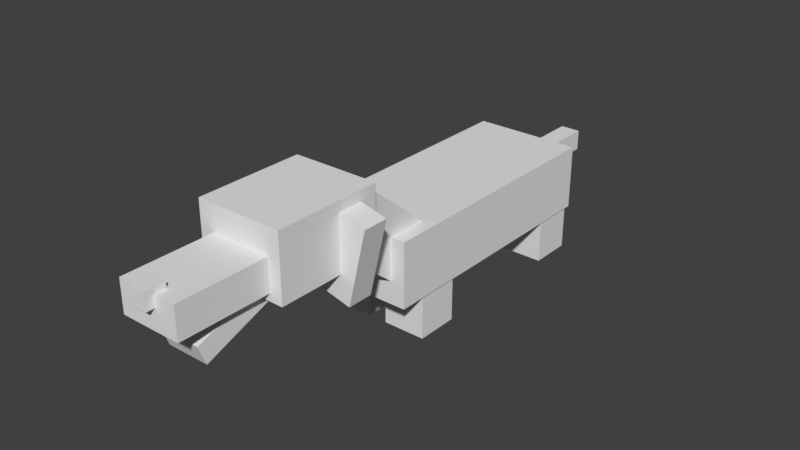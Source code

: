 # Source: hotdog.blend  (saved by Blender 2.79.0; exported with 4.5.12 LTS)
import bpy
from mathutils import Matrix  # noqa: F401  (used for matrix-valued properties, if any)

bpy.ops.wm.read_factory_settings(use_empty=True)
scene = bpy.context.scene
scene.name = 'Scene'

# ---- collections
col_collection_1 = bpy.data.collections.new('Collection 1'); scene.collection.children.link(col_collection_1)

# ---- world
world_world = bpy.data.worlds.new('World'); scene.world = world_world
world_world.color = (0.05088, 0.05088, 0.05088)
world_world.use_sun_shadow = False
world_world.sun_shadow_jitter_overblur = 0.0
world_world.cycles.sampling_method = 'MANUAL'

# ---- meshes
me_cube_013 = bpy.data.meshes.new('Cube.013')
me_cube_013.from_pydata([(-2.103, -1.447, -4.304), (-1.995, -1.447, 4.409), (-2.103, 1.447, -4.304), (-1.995, 1.447, 4.409), (1.995, -1.447, -4.409), (2.103, -1.447, 4.304), (1.995, 1.447, -4.409), (2.103, 1.447, 4.304)], [], [(0, 1, 3, 2), (2, 3, 7, 6), (6, 7, 5, 4), (4, 5, 1, 0), (2, 6, 4, 0), (7, 3, 1, 5)])
_uv = me_cube_013.uv_layers.new(name='UVMap')
_uv.uv.foreach_set('vector', [0.2731, 0.9381, 0.2731, 0.9997, 0.2503, 0.9997, 0.2503, 0.9381, 0.2731, 0.9381, 0.2731, 0.9997, 0.2503, 0.9997, 0.2503, 0.9381, 0.2731, 0.9381, 0.2731, 0.9997, 0.2503, 0.9997, 0.2503, 0.9381, 0.2731, 0.9381, 0.2731, 0.9997, 0.2503, 0.9997, 0.2503, 0.9381, 0.2731, 0.9381, 0.2731, 0.9997, 0.2503, 0.9997, 0.2503, 0.9381, 0.2731, 0.9381, 0.2731, 0.9997, 0.2503, 0.9997, 0.2503, 0.9381])
me_cube_013.use_remesh_preserve_volume = False
me_cube_013.use_remesh_preserve_attributes = False
me_cube_013.use_mirror_vertex_groups = False
me_cube_013.update()
me_cube_012 = bpy.data.meshes.new('Cube.012')
me_cube_012.from_pydata([(-2.103, -1.447, -4.304), (-1.995, -1.447, 4.409), (-2.103, 1.447, -4.304), (-1.995, 1.447, 4.409), (1.995, -1.447, -4.409), (2.103, -1.447, 4.304), (1.995, 1.447, -4.409), (2.103, 1.447, 4.304)], [], [(0, 1, 3, 2), (2, 3, 7, 6), (6, 7, 5, 4), (4, 5, 1, 0), (2, 6, 4, 0), (7, 3, 1, 5)])
_uv = me_cube_012.uv_layers.new(name='UVMap')
_uv.uv.foreach_set('vector', [0.2731, 0.9381, 0.2731, 0.9997, 0.2503, 0.9997, 0.2503, 0.9381, 0.2731, 0.9381, 0.2731, 0.9997, 0.2503, 0.9997, 0.2503, 0.9381, 0.2731, 0.9381, 0.2731, 0.9997, 0.2503, 0.9997, 0.2503, 0.9381, 0.2731, 0.9381, 0.2731, 0.9997, 0.2503, 0.9997, 0.2503, 0.9381, 0.2731, 0.9381, 0.2731, 0.9997, 0.2503, 0.9997, 0.2503, 0.9381, 0.2731, 0.9381, 0.2731, 0.9997, 0.2503, 0.9997, 0.2503, 0.9381])
me_cube_012.use_remesh_preserve_volume = False
me_cube_012.use_remesh_preserve_attributes = False
me_cube_012.use_mirror_vertex_groups = False
me_cube_012.update()
me_cube_011 = bpy.data.meshes.new('Cube.011')
me_cube_011.from_pydata([(-1.0, -1.0, -1.0), (-1.0, -1.0, 1.0), (-1.0, 1.417, -1.0), (-1.0, 1.417, 1.0), (1.0, -1.0, -1.0), (1.0, -1.0, 1.0), (1.0, 1.417, -1.0), (1.0, 1.417, 1.0)], [], [(0, 1, 3, 2), (2, 3, 7, 6), (6, 7, 5, 4), (4, 5, 1, 0), (2, 6, 4, 0), (7, 3, 1, 5)])
_uv = me_cube_011.uv_layers.new(name='UVMap')
_uv.uv.foreach_set('vector', [0.0601, 0.06106, 0.0601, 0.1281, 0.01755, 0.1281, 0.01755, 0.06106, 0.0601, 0.06106, 0.0601, 0.1281, 0.01755, 0.1281, 0.01755, 0.06106, 0.0601, 0.06106, 0.0601, 0.1281, 0.01755, 0.1281, 0.01755, 0.06106, 0.0601, 0.06106, 0.0601, 0.1281, 0.01755, 0.1281, 0.01755, 0.06106, 0.0601, 0.06106, 0.0601, 0.1281, 0.01755, 0.1281, 0.01755, 0.06106, 0.0601, 0.06106, 0.0601, 0.1281, 0.01755, 0.1281, 0.01755, 0.06106])
me_cube_011.use_remesh_preserve_volume = False
me_cube_011.use_remesh_preserve_attributes = False
me_cube_011.use_mirror_vertex_groups = False
me_cube_011.update()
me_cube_010 = bpy.data.meshes.new('Cube.010')
me_cube_010.from_pydata([(-3.395, -5.21, -2.516), (-3.398, -5.078, 2.51), (-3.395, 5.075, -2.516), (-3.398, 5.207, 2.51), (3.398, -5.207, -2.51), (3.395, -5.075, 2.516), (3.398, 5.078, -2.51), (3.395, 5.21, 2.516)], [], [(0, 1, 3, 2), (2, 3, 7, 6), (6, 7, 5, 4), (4, 5, 1, 0), (2, 6, 4, 0), (7, 3, 1, 5)])
_uv = me_cube_010.uv_layers.new(name='UVMap')
_uv.uv.foreach_set('vector', [0.108, 0.5492, 0.108, 0.6227, 0.001098, 0.6227, 0.001098, 0.5492, 0.216, 0.5516, 0.216, 0.5936, 0.195, 0.5936, 0.195, 0.5516, 0.218, 0.5497, 0.218, 0.6227, 0.1271, 0.6227, 0.1271, 0.5497, 0.1096, 0.5516, 0.1096, 0.5936, 0.08851, 0.5936, 0.08851, 0.5516, 0.1948, 0.7643, 0.1505, 0.7643, 0.1505, 0.5946, 0.1948, 0.5946, 0.04064, 0.7643, 0.0009436, 0.7643, 0.0009436, 0.6399, 0.04064, 0.6399])
me_cube_010.use_remesh_preserve_volume = False
me_cube_010.use_remesh_preserve_attributes = False
me_cube_010.use_mirror_vertex_groups = False
me_cube_010.update()
me_cube_009 = bpy.data.meshes.new('Cube.009')
me_cube_009.from_pydata([(-1.432, -1.428, -1.462), (-1.432, -1.428, 1.462), (-1.432, 1.428, -1.462), (-1.432, 1.428, 1.462), (1.432, -1.428, -1.462), (1.432, -1.428, 1.462), (1.432, 1.428, -1.462), (1.432, 1.428, 1.462)], [], [(0, 1, 3, 2), (2, 3, 7, 6), (6, 7, 5, 4), (4, 5, 1, 0), (2, 6, 4, 0), (7, 3, 1, 5)])
_uv = me_cube_009.uv_layers.new(name='UVMap')
_uv.uv.foreach_set('vector', [0.03117, 0.1881, 0.03117, 0.2497, 0.0002899, 0.2497, 0.0002899, 0.1881, 0.1247, 0.1881, 0.1247, 0.2497, 0.09385, 0.2497, 0.09385, 0.1881, 0.09346, 0.1881, 0.09346, 0.2497, 0.06258, 0.2497, 0.06258, 0.1881, 0.06228, 0.1881, 0.06228, 0.2497, 0.0314, 0.2497, 0.0314, 0.1881, 0.09338, 0.3121, 0.06255, 0.3121, 0.06255, 0.2503, 0.09338, 0.2503, 0.06226, 0.3121, 0.03143, 0.3121, 0.03143, 0.2503, 0.06226, 0.2503])
me_cube_009.use_remesh_preserve_volume = False
me_cube_009.use_remesh_preserve_attributes = False
me_cube_009.use_mirror_vertex_groups = False
me_cube_009.update()
me_cube_008 = bpy.data.meshes.new('Cube.008')
me_cube_008.from_pydata([(-1.432, -1.428, -1.462), (-1.432, -1.428, 1.462), (-1.432, 1.428, -1.462), (-1.432, 1.428, 1.462), (1.432, -1.428, -1.462), (1.432, -1.428, 1.462), (1.432, 1.428, -1.462), (1.432, 1.428, 1.462)], [], [(0, 1, 3, 2), (2, 3, 7, 6), (6, 7, 5, 4), (4, 5, 1, 0), (2, 6, 4, 0), (7, 3, 1, 5)])
_uv = me_cube_008.uv_layers.new(name='UVMap')
_uv.uv.foreach_set('vector', [0.03117, 0.1881, 0.03117, 0.2497, 0.0002899, 0.2497, 0.0002899, 0.1881, 0.1247, 0.1881, 0.1247, 0.2497, 0.09385, 0.2497, 0.09385, 0.1881, 0.09346, 0.1881, 0.09346, 0.2497, 0.06258, 0.2497, 0.06258, 0.1881, 0.06228, 0.1881, 0.06228, 0.2497, 0.0314, 0.2497, 0.0314, 0.1881, 0.09338, 0.3121, 0.06255, 0.3121, 0.06255, 0.2503, 0.09338, 0.2503, 0.06226, 0.3121, 0.03143, 0.3121, 0.03143, 0.2503, 0.06226, 0.2503])
me_cube_008.use_remesh_preserve_volume = False
me_cube_008.use_remesh_preserve_attributes = False
me_cube_008.use_mirror_vertex_groups = False
me_cube_008.update()
me_cube_007 = bpy.data.meshes.new('Cube.007')
me_cube_007.from_pydata([(-1.432, -1.428, -1.462), (-1.432, -1.428, 1.462), (-1.432, 1.428, -1.462), (-1.432, 1.428, 1.462), (1.432, -1.428, -1.462), (1.432, -1.428, 1.462), (1.432, 1.428, -1.462), (1.432, 1.428, 1.462)], [], [(0, 1, 3, 2), (2, 3, 7, 6), (6, 7, 5, 4), (4, 5, 1, 0), (2, 6, 4, 0), (7, 3, 1, 5)])
_uv = me_cube_007.uv_layers.new(name='UVMap')
_uv.uv.foreach_set('vector', [0.03117, 0.1881, 0.03117, 0.2497, 0.0002899, 0.2497, 0.0002899, 0.1881, 0.1247, 0.1881, 0.1247, 0.2497, 0.09385, 0.2497, 0.09385, 0.1881, 0.09346, 0.1881, 0.09346, 0.2497, 0.06258, 0.2497, 0.06258, 0.1881, 0.06228, 0.1881, 0.06228, 0.2497, 0.0314, 0.2497, 0.0314, 0.1881, 0.09338, 0.3121, 0.06255, 0.3121, 0.06255, 0.2503, 0.09338, 0.2503, 0.06226, 0.3121, 0.03143, 0.3121, 0.03143, 0.2503, 0.06226, 0.2503])
me_cube_007.use_remesh_preserve_volume = False
me_cube_007.use_remesh_preserve_attributes = False
me_cube_007.use_mirror_vertex_groups = False
me_cube_007.update()
me_cube_005 = bpy.data.meshes.new('Cube.005')
me_cube_005.from_pydata([(-2.629, -3.274, -1.975), (-2.629, -3.274, 1.975), (-2.629, 3.274, -1.975), (-2.629, 3.274, 1.975), (2.629, -3.274, -1.975), (2.629, -3.274, 1.975), (2.629, 3.274, -1.975), (2.629, 3.274, 1.975)], [], [(0, 1, 3, 2), (2, 3, 7, 6), (6, 7, 5, 4), (4, 5, 1, 0), (2, 6, 4, 0), (7, 3, 1, 5)])
_uv = me_cube_005.uv_layers.new(name='UVMap')
_uv.uv.foreach_set('vector', [0.06234, 0.783, 0.06234, 0.8747, 0.0006982, 0.8747, 0.0006982, 0.783, 0.2499, 0.783, 0.2499, 0.8747, 0.1883, 0.8747, 0.1883, 0.783, 0.1869, 0.783, 0.1869, 0.8747, 0.1253, 0.8747, 0.1253, 0.783, 0.1245, 0.783, 0.1245, 0.8747, 0.06282, 0.8747, 0.06282, 0.783, 0.1875, 0.9998, 0.1252, 0.9998, 0.1252, 0.8765, 0.1875, 0.8765, 0.1249, 0.9998, 0.06261, 0.9998, 0.06261, 0.8765, 0.1249, 0.8765])
me_cube_005.use_remesh_preserve_volume = False
me_cube_005.use_remesh_preserve_attributes = False
me_cube_005.use_mirror_vertex_groups = False
me_cube_005.update()
me_cube_004 = bpy.data.meshes.new('Cube.004')
me_cube_004.from_pydata([(-2.89, -5.774, -1.395), (-2.89, -5.774, 1.395), (-2.89, 5.774, -1.395), (-2.89, 5.774, 1.395), (2.89, -5.774, -1.395), (2.89, -5.774, 1.395), (2.89, 5.774, -1.395), (2.89, 5.774, 1.395)], [], [(0, 1, 3, 2), (2, 3, 7, 6), (6, 7, 5, 4), (4, 5, 1, 0), (2, 6, 4, 0), (7, 3, 1, 5)])
_uv = me_cube_004.uv_layers.new(name='UVMap')
_uv.uv.foreach_set('vector', [0.06241, 0.3441, 0.06241, 0.3747, 6.687e-05, 0.3747, 6.687e-05, 0.3441, 0.1874, 0.3441, 0.1874, 0.3747, 0.1564, 0.3747, 0.1564, 0.3441, 0.1562, 0.3441, 0.1562, 0.3747, 0.09384, 0.3747, 0.09384, 0.3441, 0.0936, 0.3441, 0.0936, 0.3747, 0.06264, 0.3747, 0.06264, 0.3441, 0.2187, 0.6716, 0.1876, 0.6716, 0.1876, 0.547, 0.2187, 0.547, 0.0937, 0.4997, 0.06266, 0.4997, 0.06266, 0.3751, 0.0937, 0.3751])
me_cube_004.use_remesh_preserve_volume = False
me_cube_004.use_remesh_preserve_attributes = False
me_cube_004.use_mirror_vertex_groups = False
me_cube_004.update()
me_cube_003 = bpy.data.meshes.new('Cube.003')
me_cube_003.from_pydata([(-1.432, -1.428, -1.462), (-1.432, -1.428, 1.462), (-1.432, 1.428, -1.462), (-1.432, 1.428, 1.462), (1.432, -1.428, -1.462), (1.432, -1.428, 1.462), (1.432, 1.428, -1.462), (1.432, 1.428, 1.462)], [], [(0, 1, 3, 2), (2, 3, 7, 6), (6, 7, 5, 4), (4, 5, 1, 0), (2, 6, 4, 0), (7, 3, 1, 5)])
_uv = me_cube_003.uv_layers.new(name='UVMap')
_uv.uv.foreach_set('vector', [0.03117, 0.1881, 0.03117, 0.2497, 0.0002899, 0.2497, 0.0002899, 0.1881, 0.1247, 0.1881, 0.1247, 0.2497, 0.09385, 0.2497, 0.09385, 0.1881, 0.09346, 0.1881, 0.09346, 0.2497, 0.06258, 0.2497, 0.06258, 0.1881, 0.06228, 0.1881, 0.06228, 0.2497, 0.0314, 0.2497, 0.0314, 0.1881, 0.09338, 0.3121, 0.06255, 0.3121, 0.06255, 0.2503, 0.09338, 0.2503, 0.06226, 0.3121, 0.03143, 0.3121, 0.03143, 0.2503, 0.06226, 0.2503])
me_cube_003.use_remesh_preserve_volume = False
me_cube_003.use_remesh_preserve_attributes = False
me_cube_003.use_mirror_vertex_groups = False
me_cube_003.update()
me_cube_002 = bpy.data.meshes.new('Cube.002')
me_cube_002.from_pydata([(-1.74, -0.9155, -2.891), (-1.74, -0.9155, 2.891), (-1.74, 0.9155, -2.891), (-1.74, 0.9155, 2.891), (1.74, -0.9155, -2.891), (1.74, -0.9155, 2.891), (1.74, 0.9155, -2.891), (1.74, 0.9155, 2.891)], [], [(0, 1, 3, 2), (2, 3, 7, 6), (6, 7, 5, 4), (4, 5, 1, 0), (2, 6, 4, 0), (7, 3, 1, 5)])
_uv = me_cube_002.uv_layers.new(name='UVMap')
_uv.uv.foreach_set('vector', [0.1873, 0.0001047, 0.1873, 0.1561, 0.1409, 0.1561, 0.1409, 0.0001047, 0.3278, 0.0001047, 0.3278, 0.1561, 0.2813, 0.1561, 0.2813, 0.0001047, 0.2809, 0.0001047, 0.2809, 0.1561, 0.2345, 0.1561, 0.2345, 0.0001047, 0.234, 0.0001047, 0.234, 0.1561, 0.1876, 0.1561, 0.1876, 0.0001047, 0.2811, 0.2496, 0.2346, 0.2496, 0.2346, 0.1578, 0.2811, 0.1578, 0.2343, 0.2496, 0.1877, 0.2496, 0.1877, 0.1578, 0.2343, 0.1578])
me_cube_002.use_remesh_preserve_volume = False
me_cube_002.use_remesh_preserve_attributes = False
me_cube_002.use_mirror_vertex_groups = False
me_cube_002.update()
me_cube_001 = bpy.data.meshes.new('Cube.001')
me_cube_001.from_pydata([(-1.229, -5.143, -1.246), (-1.229, -5.143, 1.246), (-1.229, 5.143, -1.246), (-1.229, 5.143, 1.246), (1.229, -5.143, -1.246), (1.229, -5.143, 1.246), (1.229, 5.143, -1.246), (1.229, 5.143, 1.246)], [], [(0, 1, 3, 2), (2, 3, 7, 6), (6, 7, 5, 4), (4, 5, 1, 0), (2, 6, 4, 0), (7, 3, 1, 5)])
_uv = me_cube_001.uv_layers.new(name='UVMap')
_uv.uv.foreach_set('vector', [0.5312, 0.844, 0.5312, 0.8748, 0.469, 0.8748, 0.469, 0.844, 0.6249, 0.844, 0.6249, 0.8748, 0.6095, 0.8748, 0.6095, 0.844, 0.6092, 0.844, 0.6092, 0.8748, 0.547, 0.8748, 0.547, 0.844, 0.5468, 0.844, 0.5468, 0.8748, 0.5313, 0.8748, 0.5313, 0.844, 0.5624, 0.9997, 0.547, 0.9997, 0.547, 0.8752, 0.5624, 0.8752, 0.5468, 0.9997, 0.5314, 0.9997, 0.5314, 0.8752, 0.5468, 0.8752])
me_cube_001.use_remesh_preserve_volume = False
me_cube_001.use_remesh_preserve_attributes = False
me_cube_001.use_mirror_vertex_groups = False
me_cube_001.update()
me_cube = bpy.data.meshes.new('Cube')
me_cube.from_pydata([(-2.348, -5.643, -1.396), (-2.348, -5.643, 1.396), (-2.348, 5.643, -1.396), (-2.348, 5.643, 1.396), (2.348, -5.643, -1.396), (2.348, -5.643, 1.396), (2.348, 5.643, -1.396), (2.348, 5.643, 1.396)], [], [(0, 1, 3, 2), (2, 3, 7, 6), (6, 7, 5, 4), (4, 5, 1, 0), (2, 6, 4, 0), (7, 3, 1, 5)])
_uv = me_cube.uv_layers.new(name='UVMap')
_uv.uv.foreach_set('vector', [0.6562, 0.5321, 0.6562, 0.6248, 0.4689, 0.6248, 0.4689, 0.5321, 1.0, 0.5321, 1.0, 0.6248, 0.922, 0.6248, 0.922, 0.5321, 0.9218, 0.5321, 0.9218, 0.6248, 0.7345, 0.6248, 0.7345, 0.5321, 0.7343, 0.5321, 0.7343, 0.6248, 0.6564, 0.6248, 0.6564, 0.5321, 0.8122, 0.9993, 0.7348, 0.9993, 0.7348, 0.6253, 0.8122, 0.6253, 0.7343, 0.9993, 0.6569, 0.9993, 0.6569, 0.6253, 0.7343, 0.6253])
me_cube.use_remesh_preserve_volume = False
me_cube.use_remesh_preserve_attributes = False
me_cube.use_mirror_vertex_groups = False
me_cube.update()
arm_armature = bpy.data.armatures.new('Armature')  # bones are not reproduced

# ---- objects
ob_empty = bpy.data.objects.new('Empty', None)
ob_armature = bpy.data.objects.new('Armature', arm_armature)
ob_ear_right = bpy.data.objects.new('Ear_Right', me_cube_013)
ob_ear_left = bpy.data.objects.new('Ear_left', me_cube_012)
ob_black_nose = bpy.data.objects.new('Black_Nose', me_cube_011)
ob_neck = bpy.data.objects.new('Neck', me_cube_010)
ob_leg_back_left = bpy.data.objects.new('Leg_Back_Left', me_cube_009)
ob_leg_back_right = bpy.data.objects.new('Leg_Back_Right', me_cube_008)
ob_leg_front_right = bpy.data.objects.new('Leg_Front_Right', me_cube_007)
ob_head = bpy.data.objects.new('Head', me_cube_005)
ob_mouth = bpy.data.objects.new('Mouth', me_cube_004)
ob_leg_front_left = bpy.data.objects.new('leg_Front_Left', me_cube_003)
ob_nose = bpy.data.objects.new('Nose', me_cube_002)
ob_tail = bpy.data.objects.new('Tail', me_cube_001)
ob_body = bpy.data.objects.new('Body', me_cube)

# ---- transforms, parenting, visibility, modifiers, constraints
ob_empty.location = (0.0, 0.0, -3.149e-05)
ob_empty.empty_image_offset = (0.0, 0.0)
ob_empty.lineart.crease_threshold = 0.0
ob_armature.location = (3.918e-17, 0.07025, 0.1764)
ob_armature.rotation_euler = (-1.571, -2.22e-16, 2.22e-16)
ob_armature.scale = (0.3279, 0.3279, 0.3279)
ob_armature.show_in_front = True
ob_armature.lineart.crease_threshold = 0.0
ob_ear_right.parent = ob_armature
ob_ear_right.matrix_parent_inverse = Matrix(((1.0, 2.22e-16, 2.22e-16, -2.866e-16), (2.22e-16, -4.371e-08, -1.0, 0.5381), (-2.22e-16, 1.0, -4.371e-08, -0.2143), (0.0, 0.0, 0.0, 1.0)))
ob_ear_right.location = (-0.2788, -1.011, 0.8379)
ob_ear_right.rotation_euler = (-6.265e-09, -0.2858, -3.389e-08)
ob_ear_right.scale = (0.06311, 0.06311, 0.06311)
ob_ear_right.lineart.crease_threshold = 0.0
_vg = ob_ear_right.vertex_groups.new(name='Body')
_vg = ob_ear_right.vertex_groups.new(name='Tail')
_vg = ob_ear_right.vertex_groups.new(name='Leg_Front_Left')
_vg = ob_ear_right.vertex_groups.new(name='Leg_Back_Left')
_vg = ob_ear_right.vertex_groups.new(name='Leg_Front_Right')
_vg = ob_ear_right.vertex_groups.new(name='Leg_Back_Right')
_vg = ob_ear_right.vertex_groups.new(name='Neck')
_vg = ob_ear_right.vertex_groups.new(name='Head')
_vg = ob_ear_right.vertex_groups.new(name='Nose')
_vg = ob_ear_right.vertex_groups.new(name='Nose_Black')
_vg = ob_ear_right.vertex_groups.new(name='Mouth')
_vg = ob_ear_right.vertex_groups.new(name='Ear_Left')
_vg = ob_ear_right.vertex_groups.new(name='Ear_Right')
_vg.add([0, 1, 2, 3, 4, 5, 6, 7], 1.0, 'REPLACE')
_m = ob_ear_right.modifiers.new('Armature', 'ARMATURE')
_m.object = ob_armature
ob_ear_left.parent = ob_armature
ob_ear_left.matrix_parent_inverse = Matrix(((1.0, 2.22e-16, 2.22e-16, -2.866e-16), (2.22e-16, -4.371e-08, -1.0, 0.5381), (-2.22e-16, 1.0, -4.371e-08, -0.2143), (0.0, 0.0, 0.0, 1.0)))
ob_ear_left.location = (0.3049, -1.011, 0.8329)
ob_ear_left.rotation_euler = (6.899e-09, 0.2182, 2.704e-08)
ob_ear_left.scale = (0.06311, 0.06311, 0.06311)
ob_ear_left.lineart.crease_threshold = 0.0
_vg = ob_ear_left.vertex_groups.new(name='Body')
_vg = ob_ear_left.vertex_groups.new(name='Tail')
_vg = ob_ear_left.vertex_groups.new(name='Leg_Front_Left')
_vg = ob_ear_left.vertex_groups.new(name='Leg_Back_Left')
_vg = ob_ear_left.vertex_groups.new(name='Leg_Front_Right')
_vg = ob_ear_left.vertex_groups.new(name='Leg_Back_Right')
_vg = ob_ear_left.vertex_groups.new(name='Neck')
_vg = ob_ear_left.vertex_groups.new(name='Head')
_vg = ob_ear_left.vertex_groups.new(name='Nose')
_vg = ob_ear_left.vertex_groups.new(name='Nose_Black')
_vg = ob_ear_left.vertex_groups.new(name='Mouth')
_vg = ob_ear_left.vertex_groups.new(name='Ear_Left')
_vg.add([0, 1, 2, 3, 4, 5, 6, 7], 1.0, 'REPLACE')
_vg = ob_ear_left.vertex_groups.new(name='Ear_Right')
_m = ob_ear_left.modifiers.new('Armature', 'ARMATURE')
_m.object = ob_armature
ob_black_nose.parent = ob_armature
ob_black_nose.matrix_parent_inverse = Matrix(((1.0, 2.22e-16, 2.22e-16, -2.866e-16), (2.22e-16, -4.371e-08, -1.0, 0.5381), (-2.22e-16, 1.0, -4.371e-08, -0.2143), (0.0, 0.0, 0.0, 1.0)))
ob_black_nose.location = (0.008319, -2.206, 0.9888)
ob_black_nose.scale = (0.05874, 0.05874, 0.05874)
ob_black_nose.lineart.crease_threshold = 0.0
_vg = ob_black_nose.vertex_groups.new(name='Body')
_vg = ob_black_nose.vertex_groups.new(name='Tail')
_vg = ob_black_nose.vertex_groups.new(name='Leg_Front_Left')
_vg = ob_black_nose.vertex_groups.new(name='Leg_Back_Left')
_vg = ob_black_nose.vertex_groups.new(name='Leg_Front_Right')
_vg = ob_black_nose.vertex_groups.new(name='Leg_Back_Right')
_vg = ob_black_nose.vertex_groups.new(name='Neck')
_vg = ob_black_nose.vertex_groups.new(name='Head')
_vg = ob_black_nose.vertex_groups.new(name='Nose')
_vg = ob_black_nose.vertex_groups.new(name='Nose_Black')
_vg.add([0, 1, 2, 3, 4, 5, 6, 7], 1.0, 'REPLACE')
_vg = ob_black_nose.vertex_groups.new(name='Mouth')
_vg = ob_black_nose.vertex_groups.new(name='Ear_Left')
_vg = ob_black_nose.vertex_groups.new(name='Ear_Right')
_m = ob_black_nose.modifiers.new('Armature', 'ARMATURE')
_m.object = ob_armature
ob_neck.parent = ob_armature
ob_neck.matrix_parent_inverse = Matrix(((1.0, 2.22e-16, 2.22e-16, -2.866e-16), (2.22e-16, -4.371e-08, -1.0, 0.5381), (-2.22e-16, 1.0, -4.371e-08, -0.2143), (0.0, 0.0, 0.0, 1.0)))
ob_neck.location = (-0.0003533, -0.6273, 0.7308)
ob_neck.rotation_euler = (-0.6836, 0.0009694, -0.002295)
ob_neck.scale = (0.08302, 0.08302, 0.08302)
ob_neck.lineart.crease_threshold = 0.0
_vg = ob_neck.vertex_groups.new(name='Body')
_vg = ob_neck.vertex_groups.new(name='Tail')
_vg = ob_neck.vertex_groups.new(name='Leg_Front_Left')
_vg = ob_neck.vertex_groups.new(name='Leg_Back_Left')
_vg = ob_neck.vertex_groups.new(name='Leg_Front_Right')
_vg = ob_neck.vertex_groups.new(name='Leg_Back_Right')
_vg = ob_neck.vertex_groups.new(name='Neck')
_vg.add([0, 1, 2, 3, 4, 5, 6, 7], 1.0, 'REPLACE')
_vg = ob_neck.vertex_groups.new(name='Head')
_vg = ob_neck.vertex_groups.new(name='Nose')
_vg = ob_neck.vertex_groups.new(name='Nose_Black')
_vg = ob_neck.vertex_groups.new(name='Mouth')
_vg = ob_neck.vertex_groups.new(name='Ear_Left')
_vg = ob_neck.vertex_groups.new(name='Ear_Right')
_m = ob_neck.modifiers.new('Armature', 'ARMATURE')
_m.object = ob_armature
ob_leg_back_left.parent = ob_armature
ob_leg_back_left.matrix_parent_inverse = Matrix(((1.0, 2.22e-16, 2.22e-16, -2.866e-16), (2.22e-16, -4.371e-08, -1.0, 0.5381), (-2.22e-16, 1.0, -4.371e-08, -0.2143), (0.0, 0.0, 0.0, 1.0)))
ob_leg_back_left.location = (0.2222, 1.032, 0.1533)
ob_leg_back_left.scale = (0.1062, 0.1062, 0.1062)
ob_leg_back_left.lineart.crease_threshold = 0.0
_vg = ob_leg_back_left.vertex_groups.new(name='Body')
_vg = ob_leg_back_left.vertex_groups.new(name='Tail')
_vg = ob_leg_back_left.vertex_groups.new(name='Leg_Front_Left')
_vg = ob_leg_back_left.vertex_groups.new(name='Leg_Back_Left')
_vg.add([0, 1, 2, 3, 4, 5, 6, 7], 1.0, 'REPLACE')
_vg = ob_leg_back_left.vertex_groups.new(name='Leg_Front_Right')
_vg = ob_leg_back_left.vertex_groups.new(name='Leg_Back_Right')
_vg = ob_leg_back_left.vertex_groups.new(name='Neck')
_vg = ob_leg_back_left.vertex_groups.new(name='Head')
_vg = ob_leg_back_left.vertex_groups.new(name='Nose')
_vg = ob_leg_back_left.vertex_groups.new(name='Nose_Black')
_vg = ob_leg_back_left.vertex_groups.new(name='Mouth')
_vg = ob_leg_back_left.vertex_groups.new(name='Ear_Left')
_vg = ob_leg_back_left.vertex_groups.new(name='Ear_Right')
_m = ob_leg_back_left.modifiers.new('Armature', 'ARMATURE')
_m.object = ob_armature
ob_leg_back_right.parent = ob_armature
ob_leg_back_right.matrix_parent_inverse = Matrix(((1.0, 2.22e-16, 2.22e-16, -2.866e-16), (2.22e-16, -4.371e-08, -1.0, 0.5381), (-2.22e-16, 1.0, -4.371e-08, -0.2143), (0.0, 0.0, 0.0, 1.0)))
ob_leg_back_right.location = (-0.2166, 1.032, 0.1533)
ob_leg_back_right.scale = (0.1062, 0.1062, 0.1062)
ob_leg_back_right.lineart.crease_threshold = 0.0
_vg = ob_leg_back_right.vertex_groups.new(name='Body')
_vg = ob_leg_back_right.vertex_groups.new(name='Tail')
_vg = ob_leg_back_right.vertex_groups.new(name='Leg_Front_Left')
_vg = ob_leg_back_right.vertex_groups.new(name='Leg_Back_Left')
_vg = ob_leg_back_right.vertex_groups.new(name='Leg_Front_Right')
_vg = ob_leg_back_right.vertex_groups.new(name='Leg_Back_Right')
_vg.add([0, 1, 2, 3, 4, 5, 6, 7], 1.0, 'REPLACE')
_vg = ob_leg_back_right.vertex_groups.new(name='Neck')
_vg = ob_leg_back_right.vertex_groups.new(name='Head')
_vg = ob_leg_back_right.vertex_groups.new(name='Nose')
_vg = ob_leg_back_right.vertex_groups.new(name='Nose_Black')
_vg = ob_leg_back_right.vertex_groups.new(name='Mouth')
_vg = ob_leg_back_right.vertex_groups.new(name='Ear_Left')
_vg = ob_leg_back_right.vertex_groups.new(name='Ear_Right')
_m = ob_leg_back_right.modifiers.new('Armature', 'ARMATURE')
_m.object = ob_armature
ob_leg_front_right.parent = ob_armature
ob_leg_front_right.matrix_parent_inverse = Matrix(((1.0, 2.22e-16, 2.22e-16, -2.866e-16), (2.22e-16, -4.371e-08, -1.0, 0.5381), (-2.22e-16, 1.0, -4.371e-08, -0.2143), (0.0, 0.0, 0.0, 1.0)))
ob_leg_front_right.location = (-0.2166, -0.2903, 0.1533)
ob_leg_front_right.scale = (0.1062, 0.1062, 0.1062)
ob_leg_front_right.lineart.crease_threshold = 0.0
_vg = ob_leg_front_right.vertex_groups.new(name='Body')
_vg = ob_leg_front_right.vertex_groups.new(name='Tail')
_vg = ob_leg_front_right.vertex_groups.new(name='Leg_Front_Left')
_vg = ob_leg_front_right.vertex_groups.new(name='Leg_Back_Left')
_vg = ob_leg_front_right.vertex_groups.new(name='Leg_Front_Right')
_vg.add([0, 1, 2, 3, 4, 5, 6, 7], 1.0, 'REPLACE')
_vg = ob_leg_front_right.vertex_groups.new(name='Leg_Back_Right')
_vg = ob_leg_front_right.vertex_groups.new(name='Neck')
_vg = ob_leg_front_right.vertex_groups.new(name='Head')
_vg = ob_leg_front_right.vertex_groups.new(name='Nose')
_vg = ob_leg_front_right.vertex_groups.new(name='Nose_Black')
_vg = ob_leg_front_right.vertex_groups.new(name='Mouth')
_vg = ob_leg_front_right.vertex_groups.new(name='Ear_Left')
_vg = ob_leg_front_right.vertex_groups.new(name='Ear_Right')
_m = ob_leg_front_right.modifiers.new('Armature', 'ARMATURE')
_m.object = ob_armature
ob_head.parent = ob_armature
ob_head.matrix_parent_inverse = Matrix(((1.0, 2.22e-16, 2.22e-16, -2.866e-16), (2.22e-16, -4.371e-08, -1.0, 0.5381), (-2.22e-16, 1.0, -4.371e-08, -0.2143), (0.0, 0.0, 0.0, 1.0)))
ob_head.location = (-0.001485, -1.181, 0.9597)
ob_head.scale = (0.1174, 0.1174, 0.1174)
ob_head.lineart.crease_threshold = 0.0
_vg = ob_head.vertex_groups.new(name='Body')
_vg = ob_head.vertex_groups.new(name='Tail')
_vg = ob_head.vertex_groups.new(name='Leg_Front_Left')
_vg = ob_head.vertex_groups.new(name='Leg_Back_Left')
_vg = ob_head.vertex_groups.new(name='Leg_Front_Right')
_vg = ob_head.vertex_groups.new(name='Leg_Back_Right')
_vg = ob_head.vertex_groups.new(name='Neck')
_vg = ob_head.vertex_groups.new(name='Head')
_vg.add([0, 1, 2, 3, 4, 5, 6, 7], 1.0, 'REPLACE')
_vg = ob_head.vertex_groups.new(name='Nose')
_vg = ob_head.vertex_groups.new(name='Nose_Black')
_vg = ob_head.vertex_groups.new(name='Mouth')
_vg = ob_head.vertex_groups.new(name='Ear_Left')
_vg = ob_head.vertex_groups.new(name='Ear_Right')
_m = ob_head.modifiers.new('Armature', 'ARMATURE')
_m.object = ob_armature
ob_mouth.parent = ob_armature
ob_mouth.matrix_parent_inverse = Matrix(((1.0, 2.22e-16, 2.22e-16, -2.866e-16), (2.22e-16, -4.371e-08, -1.0, 0.5381), (-2.22e-16, 1.0, -4.371e-08, -0.2143), (0.0, 0.0, 0.0, 1.0)))
ob_mouth.location = (0.006604, -1.732, 0.6887)
ob_mouth.rotation_euler = (0.3659, 7.944e-17, 1.47e-17)
ob_mouth.scale = (0.05188, 0.05188, 0.05188)
ob_mouth.lineart.crease_threshold = 0.0
_vg = ob_mouth.vertex_groups.new(name='Body')
_vg = ob_mouth.vertex_groups.new(name='Tail')
_vg = ob_mouth.vertex_groups.new(name='Leg_Front_Left')
_vg = ob_mouth.vertex_groups.new(name='Leg_Back_Left')
_vg = ob_mouth.vertex_groups.new(name='Leg_Front_Right')
_vg = ob_mouth.vertex_groups.new(name='Leg_Back_Right')
_vg = ob_mouth.vertex_groups.new(name='Neck')
_vg = ob_mouth.vertex_groups.new(name='Head')
_vg = ob_mouth.vertex_groups.new(name='Nose')
_vg = ob_mouth.vertex_groups.new(name='Nose_Black')
_vg = ob_mouth.vertex_groups.new(name='Mouth')
_vg.add([0, 1, 2, 3, 4, 5, 6, 7], 1.0, 'REPLACE')
_vg = ob_mouth.vertex_groups.new(name='Ear_Left')
_vg = ob_mouth.vertex_groups.new(name='Ear_Right')
_m = ob_mouth.modifiers.new('Armature', 'ARMATURE')
_m.object = ob_armature
ob_leg_front_left.parent = ob_armature
ob_leg_front_left.matrix_parent_inverse = Matrix(((1.0, 2.22e-16, 2.22e-16, -2.866e-16), (2.22e-16, -4.371e-08, -1.0, 0.5381), (-2.22e-16, 1.0, -4.371e-08, -0.2143), (0.0, 0.0, 0.0, 1.0)))
ob_leg_front_left.location = (0.2222, -0.2903, 0.1533)
ob_leg_front_left.scale = (0.1062, 0.1062, 0.1062)
ob_leg_front_left.lineart.crease_threshold = 0.0
_vg = ob_leg_front_left.vertex_groups.new(name='Body')
_vg = ob_leg_front_left.vertex_groups.new(name='Tail')
_vg = ob_leg_front_left.vertex_groups.new(name='Leg_Front_Left')
_vg.add([0, 1, 2, 3, 4, 5, 6, 7], 1.0, 'REPLACE')
_vg = ob_leg_front_left.vertex_groups.new(name='Leg_Back_Left')
_vg = ob_leg_front_left.vertex_groups.new(name='Leg_Front_Right')
_vg = ob_leg_front_left.vertex_groups.new(name='Leg_Back_Right')
_vg = ob_leg_front_left.vertex_groups.new(name='Neck')
_vg = ob_leg_front_left.vertex_groups.new(name='Head')
_vg = ob_leg_front_left.vertex_groups.new(name='Nose')
_vg = ob_leg_front_left.vertex_groups.new(name='Nose_Black')
_vg = ob_leg_front_left.vertex_groups.new(name='Mouth')
_vg = ob_leg_front_left.vertex_groups.new(name='Ear_Left')
_vg = ob_leg_front_left.vertex_groups.new(name='Ear_Right')
_m = ob_leg_front_left.modifiers.new('Armature', 'ARMATURE')
_m.object = ob_armature
ob_nose.parent = ob_armature
ob_nose.matrix_parent_inverse = Matrix(((1.0, 2.22e-16, 2.22e-16, -2.866e-16), (2.22e-16, -4.371e-08, -1.0, 0.5381), (-2.22e-16, 1.0, -4.371e-08, -0.2143), (0.0, 0.0, 0.0, 1.0)))
ob_nose.location = (0.006337, -1.85, 0.8961)
ob_nose.rotation_euler = (-1.571, -2.22e-16, 2.22e-16)
ob_nose.scale = (0.1229, 0.1229, 0.1229)
ob_nose.lineart.crease_threshold = 0.0
_vg = ob_nose.vertex_groups.new(name='Body')
_vg = ob_nose.vertex_groups.new(name='Tail')
_vg = ob_nose.vertex_groups.new(name='Leg_Front_Left')
_vg = ob_nose.vertex_groups.new(name='Leg_Back_Left')
_vg = ob_nose.vertex_groups.new(name='Leg_Front_Right')
_vg = ob_nose.vertex_groups.new(name='Leg_Back_Right')
_vg = ob_nose.vertex_groups.new(name='Neck')
_vg = ob_nose.vertex_groups.new(name='Head')
_vg = ob_nose.vertex_groups.new(name='Nose')
_vg.add([0, 1, 2, 3, 4, 5, 6, 7], 1.0, 'REPLACE')
_vg = ob_nose.vertex_groups.new(name='Nose_Black')
_vg = ob_nose.vertex_groups.new(name='Mouth')
_vg = ob_nose.vertex_groups.new(name='Ear_Left')
_vg = ob_nose.vertex_groups.new(name='Ear_Right')
_m = ob_nose.modifiers.new('Armature', 'ARMATURE')
_m.object = ob_armature
ob_tail.parent = ob_armature
ob_tail.matrix_parent_inverse = Matrix(((1.0, 2.22e-16, 2.22e-16, -2.866e-16), (2.22e-16, -4.371e-08, -1.0, 0.5381), (-2.22e-16, 1.0, -4.371e-08, -0.2143), (0.0, 0.0, 0.0, 1.0)))
ob_tail.location = (-0.004225, 1.519, 0.5416)
ob_tail.scale = (0.05992, 0.05992, 0.05992)
ob_tail.lineart.crease_threshold = 0.0
_vg = ob_tail.vertex_groups.new(name='Body')
_vg = ob_tail.vertex_groups.new(name='Tail')
_vg.add([0, 1, 2, 3, 4, 5, 6, 7], 1.0, 'REPLACE')
_vg = ob_tail.vertex_groups.new(name='Leg_Front_Left')
_vg = ob_tail.vertex_groups.new(name='Leg_Back_Left')
_vg = ob_tail.vertex_groups.new(name='Leg_Front_Right')
_vg = ob_tail.vertex_groups.new(name='Leg_Back_Right')
_vg = ob_tail.vertex_groups.new(name='Neck')
_vg = ob_tail.vertex_groups.new(name='Head')
_vg = ob_tail.vertex_groups.new(name='Nose')
_vg = ob_tail.vertex_groups.new(name='Nose_Black')
_vg = ob_tail.vertex_groups.new(name='Mouth')
_vg = ob_tail.vertex_groups.new(name='Ear_Left')
_vg = ob_tail.vertex_groups.new(name='Ear_Right')
_m = ob_tail.modifiers.new('Armature', 'ARMATURE')
_m.object = ob_armature
ob_body.parent = ob_armature
ob_body.matrix_parent_inverse = Matrix(((1.0, 2.22e-16, 2.22e-16, -2.866e-16), (2.22e-16, -4.371e-08, -1.0, 0.5381), (-2.22e-16, 1.0, -4.371e-08, -0.2143), (0.0, 0.0, 0.0, 1.0)))
ob_body.location = (-0.001241, 0.2904, 0.5373)
ob_body.scale = (0.1644, 0.1644, 0.1644)
ob_body.lineart.crease_threshold = 0.0
_vg = ob_body.vertex_groups.new(name='Body')
_vg.add([0, 1, 2, 3, 4, 5, 6, 7], 1.0, 'REPLACE')
_vg = ob_body.vertex_groups.new(name='Tail')
_vg = ob_body.vertex_groups.new(name='Leg_Front_Left')
_vg = ob_body.vertex_groups.new(name='Leg_Back_Left')
_vg = ob_body.vertex_groups.new(name='Leg_Front_Right')
_vg = ob_body.vertex_groups.new(name='Leg_Back_Right')
_vg = ob_body.vertex_groups.new(name='Neck')
_vg = ob_body.vertex_groups.new(name='Head')
_vg = ob_body.vertex_groups.new(name='Nose')
_vg = ob_body.vertex_groups.new(name='Nose_Black')
_vg = ob_body.vertex_groups.new(name='Mouth')
_vg = ob_body.vertex_groups.new(name='Ear_Left')
_vg = ob_body.vertex_groups.new(name='Ear_Right')
_m = ob_body.modifiers.new('Armature', 'ARMATURE')
_m.object = ob_armature

# ---- collection membership
col_collection_1.objects.link(ob_empty)
col_collection_1.objects.link(ob_armature)
col_collection_1.objects.link(ob_ear_right)
col_collection_1.objects.link(ob_ear_left)
col_collection_1.objects.link(ob_black_nose)
col_collection_1.objects.link(ob_neck)
col_collection_1.objects.link(ob_leg_back_left)
col_collection_1.objects.link(ob_leg_back_right)
col_collection_1.objects.link(ob_leg_front_right)
col_collection_1.objects.link(ob_head)
col_collection_1.objects.link(ob_mouth)
col_collection_1.objects.link(ob_leg_front_left)
col_collection_1.objects.link(ob_nose)
col_collection_1.objects.link(ob_tail)
col_collection_1.objects.link(ob_body)

# ---- scene / render settings (as saved in the file)
scene.frame_start = 0; scene.frame_end = 20; scene.frame_set(0)
scene.render.engine = 'BLENDER_EEVEE_NEXT'
scene.render.resolution_percentage = 50
scene.render.fps = 32
scene.render.dither_intensity = 0.0
scene.cycles.use_denoising = False
scene.cycles.samples = 128
scene.cycles.sampling_pattern = 'TABULATED_SOBOL'
scene.cycles.light_sampling_threshold = 0.0
scene.cycles.use_adaptive_sampling = False
scene.cycles.use_light_tree = False
scene.cycles.blur_glossy = 0.0
scene.cycles.sample_clamp_indirect = 0.0
scene.view_settings.view_transform = 'Standard'
bpy.context.view_layer.update()

# ---- added for rendering (the .blend has no active camera and no usable light): camera, sun
cam_auto = bpy.data.cameras.new('AutoCamera')
cam_auto.lens = 50.0
cam_auto.sensor_width = 36.0
cam_auto.clip_end = 1000.0
ob_auto_camera = bpy.data.objects.new('AutoCamera', cam_auto)
scene.collection.objects.link(ob_auto_camera)
ob_auto_camera.location = (1.32853, -1.66404, 1.25653)
ob_auto_camera.rotation_euler = (1.09748, -7.21219e-08, 0.694738)
scene.camera = ob_auto_camera
light_auto_sun = bpy.data.lights.new('AutoSun', 'SUN')
light_auto_sun.energy = 3.0
light_auto_sun.angle = 0.0523599
ob_auto_sun = bpy.data.objects.new('AutoSun', light_auto_sun)
scene.collection.objects.link(ob_auto_sun)
ob_auto_sun.rotation_euler = (0.872665, 0.174533, 0.523599)
bpy.context.view_layer.update()
